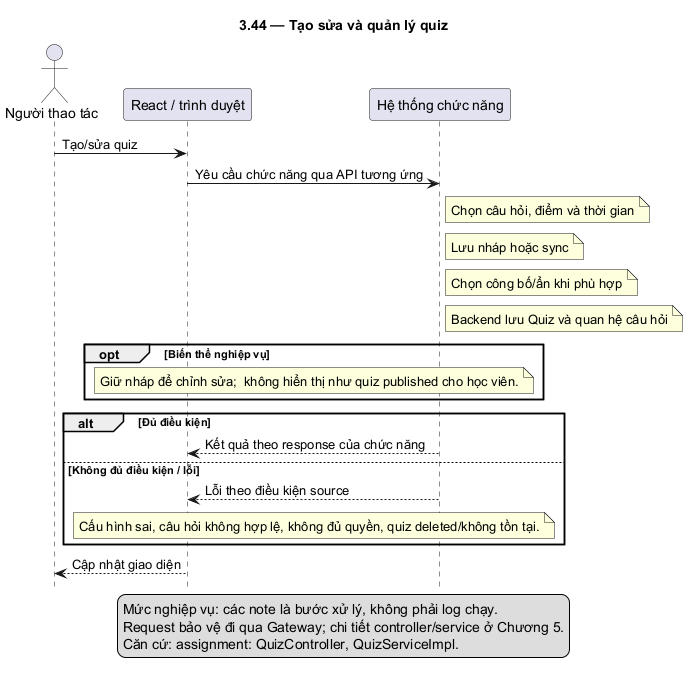

The diagram above was rendered by PlantUML. Its source (embedded in the PNG):
@startuml
skinparam defaultFontName DejaVu Sans
skinparam shadowing false
hide footbox
title 3.44 — Tạo sửa và quản lý quiz
actor "Người thao tác" as U
participant "React / trình duyệt" as F
participant "Hệ thống chức năng" as B
U -> F: Tạo/sửa quiz
F -> B: Yêu cầu chức năng qua API tương ứng
note right of B: Chọn câu hỏi, điểm và thời gian
note right of B: Lưu nháp hoặc sync
note right of B: Chọn công bố/ẩn khi phù hợp
note right of B: Backend lưu Quiz và quan hệ câu hỏi
opt Biến thể nghiệp vụ
note over F,B: Giữ nháp để chỉnh sửa;  không hiển thị như quiz published cho học viên.
end
alt Đủ điều kiện
B --> F: Kết quả theo response của chức năng
else Không đủ điều kiện / lỗi
B --> F: Lỗi theo điều kiện source
note over F,B: Cấu hình sai, câu hỏi không hợp lệ, không đủ quyền, quiz deleted/không tồn tại.
end
F --> U: Cập nhật giao diện
legend bottom
Mức nghiệp vụ: các note là bước xử lý, không phải log chạy.
Request bảo vệ đi qua Gateway; chi tiết controller/service ở Chương 5.
Căn cứ: assignment: QuizController, QuizServiceImpl.
endlegend
@enduml